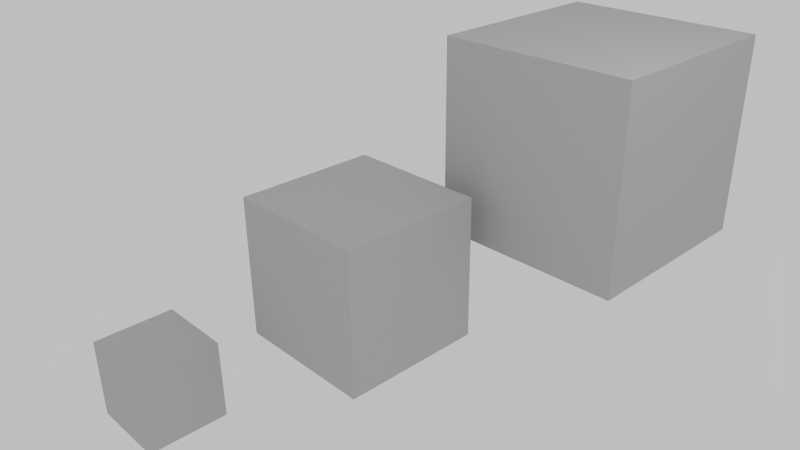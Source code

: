 # Source: line_width.blend  (saved by Blender 2.66.0; exported with 4.5.12 LTS)
import bpy
from mathutils import Matrix  # noqa: F401  (used for matrix-valued properties, if any)

bpy.ops.wm.read_factory_settings(use_empty=True)
scene = bpy.context.scene
scene.name = 'Scene'

# ---- collections
col_collection_1 = bpy.data.collections.new('Collection 1'); scene.collection.children.link(col_collection_1)

# ---- materials (node trees are filled in below, after node groups)
mat_material = bpy.data.materials.new('Material')
mat_material.alpha_threshold = 0.0
mat_material.use_transparent_shadow = False
mat_material.diffuse_color = (0.6038, 0.6038, 0.6038, 1.0)
mat_material.roughness = 0.5
mat_material.line_color = (0.0, 0.0, 0.0, 1.0)

# ---- material node trees

# ---- world
world_world = bpy.data.worlds.new('World'); scene.world = world_world
world_world.color = (0.5173, 0.5173, 0.5173)
world_world.use_sun_shadow = False
world_world.sun_shadow_jitter_overblur = 0.0
world_world.cycles.sampling_method = 'MANUAL'
world_world.cycles.sample_map_resolution = 256

# ---- cameras
cam_camera = bpy.data.cameras.new('Camera')
cam_camera.clip_end = 100.0
cam_camera.lens = 35.0
cam_camera.sensor_width = 32.0
cam_camera.sensor_height = 18.0
cam_camera.ortho_scale = 7.314
cam_camera.dof.focus_distance = 0.0
cam_camera.dof.aperture_fstop = 128.0

# ---- lights
light_spot = bpy.data.lights.new('Spot', 'POINT')
light_spot.transmission_factor = 0.0
light_spot.cutoff_distance = 30.0
light_spot.energy = 100.0
light_spot.shadow_buffer_clip_start = 1.001
light_spot.shadow_soft_size = 1.0
light_spot.shadow_maximum_resolution = 0.006
light_spot.use_absolute_resolution = True
light_spot.cycles.use_multiple_importance_sampling = False

# ---- meshes
me_cube_002 = bpy.data.meshes.new('Cube.002')
me_cube_002.from_pydata([(1.0, 1.0, -1.0), (1.0, -1.0, -1.0), (-1.0, -1.0, -1.0), (-1.0, 1.0, -1.0), (1.0, 1.0, 1.0), (1.0, -1.0, 1.0), (-1.0, -1.0, 1.0), (-1.0, 1.0, 1.0)], [], [(0, 1, 2, 3), (4, 7, 6, 5), (0, 4, 5, 1), (1, 5, 6, 2), (2, 6, 7, 3), (4, 0, 3, 7)])
me_cube_002.materials.append(mat_material)
me_cube_002.use_remesh_preserve_volume = False
me_cube_002.use_remesh_preserve_attributes = False
me_cube_002.use_mirror_vertex_groups = False
me_cube_002.update()
me_cube_001 = bpy.data.meshes.new('Cube.001')
me_cube_001.from_pydata([(1.0, 1.0, -1.0), (1.0, -1.0, -1.0), (-1.0, -1.0, -1.0), (-1.0, 1.0, -1.0), (1.0, 1.0, 1.0), (1.0, -1.0, 1.0), (-1.0, -1.0, 1.0), (-1.0, 1.0, 1.0)], [], [(0, 1, 2, 3), (4, 7, 6, 5), (0, 4, 5, 1), (1, 5, 6, 2), (2, 6, 7, 3), (4, 0, 3, 7)])
me_cube_001.materials.append(mat_material)
me_cube_001.use_remesh_preserve_volume = False
me_cube_001.use_remesh_preserve_attributes = False
me_cube_001.use_mirror_vertex_groups = False
me_cube_001.update()
me_cube = bpy.data.meshes.new('Cube')
me_cube.from_pydata([(1.0, 1.0, -1.0), (1.0, -1.0, -1.0), (-1.0, -1.0, -1.0), (-1.0, 1.0, -1.0), (1.0, 1.0, 1.0), (1.0, -1.0, 1.0), (-1.0, -1.0, 1.0), (-1.0, 1.0, 1.0)], [], [(0, 1, 2, 3), (4, 7, 6, 5), (0, 4, 5, 1), (1, 5, 6, 2), (2, 6, 7, 3), (4, 0, 3, 7)])
me_cube.materials.append(mat_material)
me_cube.use_remesh_preserve_volume = False
me_cube.use_remesh_preserve_attributes = False
me_cube.use_mirror_vertex_groups = False
me_cube.update()

# ---- objects
ob_cube_002 = bpy.data.objects.new('Cube.002', me_cube_002)
ob_cube_001 = bpy.data.objects.new('Cube.001', me_cube_001)
ob_cube = bpy.data.objects.new('Cube', me_cube)
ob_lamp = bpy.data.objects.new('Lamp', light_spot)
ob_camera = bpy.data.objects.new('Camera', cam_camera)

# ---- transforms, parenting, visibility, modifiers, constraints
ob_cube_002.location = (1.441, 2.507, 1.319)
ob_cube_002.scale = (1.322, 1.322, 1.322)
ob_cube_002.lock_rotations_4d = False
ob_cube_002.empty_display_type = 'ARROWS'
ob_cube_002.color = (0.0, 0.0, 0.0, 1.0)
ob_cube_002.lineart.crease_threshold = 0.0
ob_cube_001.location = (-1.364, -2.49, -1.409)
ob_cube_001.scale = (0.5598, 0.5598, 0.5598)
ob_cube_001.lock_rotations_4d = False
ob_cube_001.empty_display_type = 'ARROWS'
ob_cube_001.color = (0.0, 0.0, 0.0, 1.0)
ob_cube_001.lineart.crease_threshold = 0.0
ob_cube.location = (-0.06713, -0.1895, -0.1611)
ob_cube.lock_rotations_4d = False
ob_cube.empty_display_type = 'ARROWS'
ob_cube.color = (0.0, 0.0, 0.0, 1.0)
ob_cube.lineart.crease_threshold = 0.0
ob_lamp.location = (4.076, 1.005, 5.904)
ob_lamp.rotation_euler = (0.6503, 0.05522, 1.866)
ob_lamp.lock_rotations_4d = False
ob_lamp.empty_display_type = 'ARROWS'
ob_lamp.color = (0.0, 0.0, 0.0, 0.0)
ob_lamp.lineart.crease_threshold = 0.0
ob_camera.location = (7.481, -6.508, 5.344)
ob_camera.rotation_euler = (1.109, 0.01082, 0.8149)
ob_camera.lock_rotations_4d = False
ob_camera.empty_display_type = 'ARROWS'
ob_camera.color = (0.0, 0.0, 0.0, 0.0)
ob_camera.display_type = 'WIRE'
ob_camera.lineart.crease_threshold = 0.0

# ---- collection membership
col_collection_1.objects.link(ob_cube_002)
col_collection_1.objects.link(ob_cube_001)
col_collection_1.objects.link(ob_cube)
col_collection_1.objects.link(ob_lamp)
col_collection_1.objects.link(ob_camera)

# ---- scene / render settings (as saved in the file)
scene.camera = ob_camera
scene.frame_start = 1; scene.frame_end = 250; scene.frame_set(1)
scene.render.engine = 'BLENDER_EEVEE_NEXT'
scene.render.image_settings.color_mode = 'RGB'
scene.render.image_settings.compression = 90
scene.render.resolution_percentage = 25
scene.render.pixel_aspect_x = 100.0
scene.render.pixel_aspect_y = 100.0
scene.render.dither_intensity = 0.0
scene.render.bake_margin = 2
scene.render.bake_bias = 0.0
scene.render.use_stamp_render_time = False
scene.render.stamp_font_size = 0
scene.cycles.use_denoising = False
scene.cycles.samples = 10
scene.cycles.sampling_pattern = 'TABULATED_SOBOL'
scene.cycles.light_sampling_threshold = 0.0
scene.cycles.use_adaptive_sampling = False
scene.cycles.use_light_tree = False
scene.cycles.blur_glossy = 0.0
scene.cycles.volume_bounces = 1
scene.cycles.pixel_filter_type = 'GAUSSIAN'
scene.cycles.sample_clamp_indirect = 0.0
scene.view_settings.view_transform = 'Standard'
bpy.context.view_layer.update()
